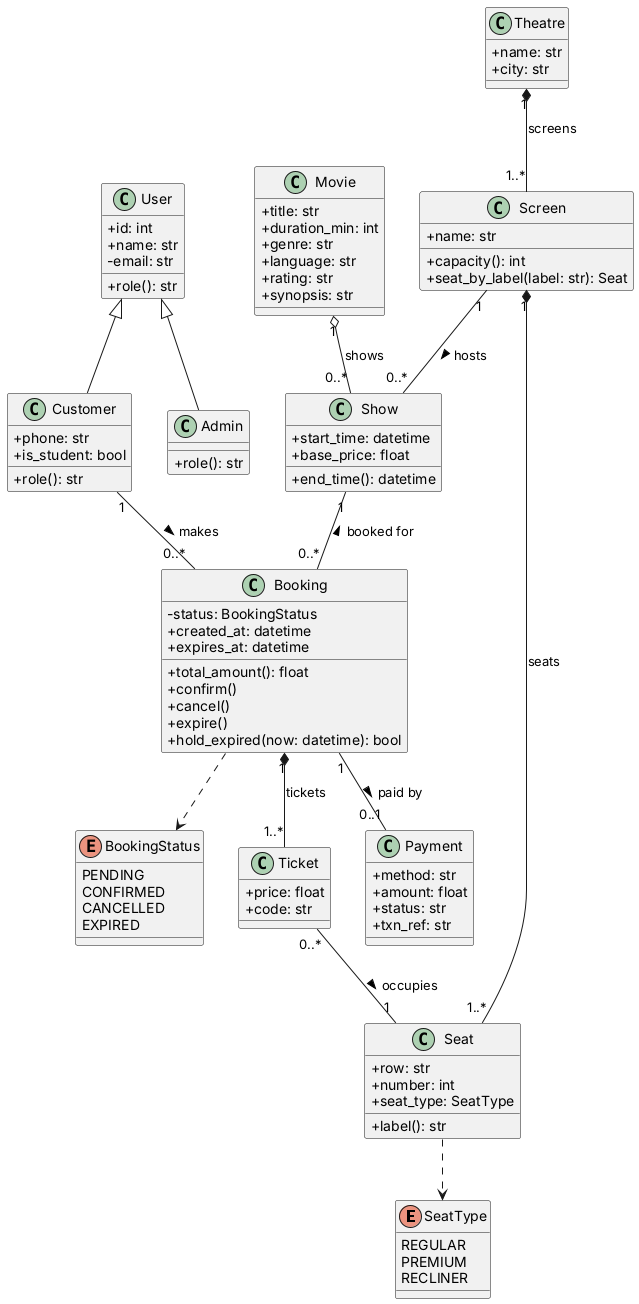

The diagram above was rendered by PlantUML. Its source (embedded in the PNG):
@startuml class
skinparam classAttributeIconSize 0
enum SeatType {
  REGULAR
  PREMIUM
  RECLINER
}
enum BookingStatus {
  PENDING
  CONFIRMED
  CANCELLED
  EXPIRED
}

class User {
  +id: int
  +name: str
  -email: str
  +role(): str
}
class Customer {
  +phone: str
  +is_student: bool
  +role(): str
}
class Admin {
  +role(): str
}
User <|-- Customer
User <|-- Admin

class Theatre {
  +name: str
  +city: str
}
class Screen {
  +name: str
  +capacity(): int
  +seat_by_label(label: str): Seat
}
class Seat {
  +row: str
  +number: int
  +seat_type: SeatType
  +label(): str
}
class Movie {
  +title: str
  +duration_min: int
  +genre: str
  +language: str
  +rating: str
  +synopsis: str
}
class Show {
  +start_time: datetime
  +base_price: float
  +end_time(): datetime
}
class Booking {
  -status: BookingStatus
  +created_at: datetime
  +expires_at: datetime
  +total_amount(): float
  +confirm()
  +cancel()
  +expire()
  +hold_expired(now: datetime): bool
}
class Ticket {
  +price: float
  +code: str
}
class Payment {
  +method: str
  +amount: float
  +status: str
  +txn_ref: str
}

Theatre "1" *-- "1..*" Screen : screens
Screen "1" *-- "1..*" Seat : seats
Movie "1" o-- "0..*" Show : shows
Screen "1" -- "0..*" Show : hosts >
Customer "1" -- "0..*" Booking : makes >
Show "1" -- "0..*" Booking : booked for <
Booking "1" *-- "1..*" Ticket : tickets
Ticket "0..*" -- "1" Seat : occupies >
Booking "1" -- "0..1" Payment : paid by >
Seat ..> SeatType
Booking ..> BookingStatus
@enduml